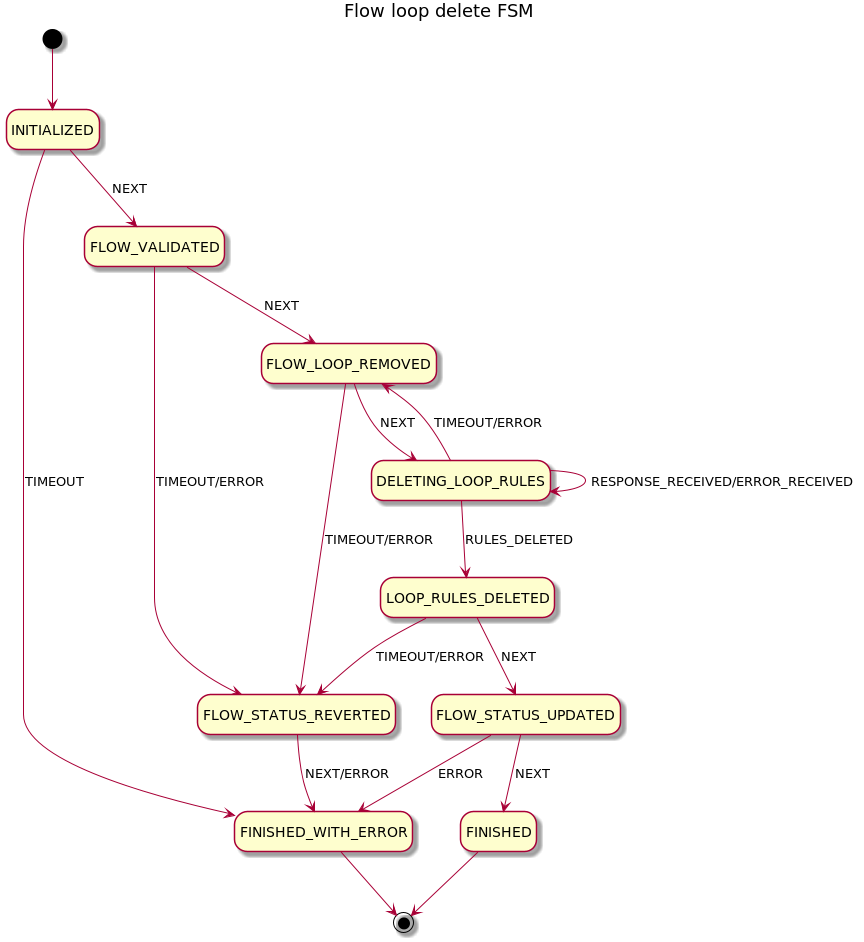

The diagram above was rendered by PlantUML. Its source (embedded in the PNG):
@startuml
hide empty description
title Flow loop delete FSM

[*] -d-> INITIALIZED

INITIALIZED --> FLOW_VALIDATED : NEXT
INITIALIZED --> FINISHED_WITH_ERROR : TIMEOUT

FLOW_VALIDATED --> FLOW_LOOP_REMOVED : NEXT
FLOW_VALIDATED --> FLOW_STATUS_REVERTED : TIMEOUT/ERROR

FLOW_LOOP_REMOVED --> DELETING_LOOP_RULES : NEXT
FLOW_LOOP_REMOVED --> FLOW_STATUS_REVERTED : TIMEOUT/ERROR

DELETING_LOOP_RULES --> DELETING_LOOP_RULES : RESPONSE_RECEIVED/ERROR_RECEIVED
DELETING_LOOP_RULES --> LOOP_RULES_DELETED : RULES_DELETED
DELETING_LOOP_RULES --> FLOW_LOOP_REMOVED : TIMEOUT/ERROR

LOOP_RULES_DELETED --> FLOW_STATUS_UPDATED : NEXT
LOOP_RULES_DELETED --> FLOW_STATUS_REVERTED : TIMEOUT/ERROR

FLOW_STATUS_UPDATED --> FINISHED : NEXT
FLOW_STATUS_UPDATED --> FINISHED_WITH_ERROR : ERROR

FLOW_STATUS_REVERTED --> FINISHED_WITH_ERROR : NEXT/ERROR

FINISHED --> [*]
FINISHED_WITH_ERROR --> [*]
@enduml